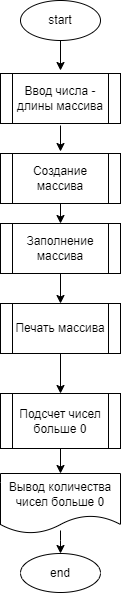

The diagram above was exported from draw.io. Its source (the exported page's mxGraphModel, read from the mxfile embedded in the PNG):
<mxGraphModel dx="490" dy="189" grid="1" gridSize="10" guides="1" tooltips="1" connect="1" arrows="1" fold="1" page="1" pageScale="1" pageWidth="850" pageHeight="1100" math="0" shadow="0">
  <root>
    <mxCell id="0" />
    <mxCell id="1" parent="0" />
    <mxCell id="50" value="" style="edgeStyle=orthogonalEdgeStyle;rounded=0;orthogonalLoop=1;jettySize=auto;html=1;" parent="1" source="51" edge="1">
      <mxGeometry relative="1" as="geometry">
        <mxPoint x="360" y="117" as="targetPoint" />
      </mxGeometry>
    </mxCell>
    <mxCell id="51" value="start" style="ellipse;whiteSpace=wrap;html=1;" parent="1" vertex="1">
      <mxGeometry x="320" y="47" width="80" height="40" as="geometry" />
    </mxCell>
    <mxCell id="52" value="" style="edgeStyle=orthogonalEdgeStyle;rounded=0;orthogonalLoop=1;jettySize=auto;html=1;" parent="1" edge="1">
      <mxGeometry relative="1" as="geometry">
        <mxPoint x="360" y="198" as="targetPoint" />
        <mxPoint x="360" y="172" as="sourcePoint" />
      </mxGeometry>
    </mxCell>
    <mxCell id="53" value="" style="edgeStyle=orthogonalEdgeStyle;rounded=0;orthogonalLoop=1;jettySize=auto;html=1;" parent="1" target="55" edge="1">
      <mxGeometry relative="1" as="geometry">
        <Array as="points">
          <mxPoint x="360" y="587" />
          <mxPoint x="360" y="587" />
        </Array>
        <mxPoint x="360" y="577" as="sourcePoint" />
      </mxGeometry>
    </mxCell>
    <mxCell id="55" value="end" style="ellipse;whiteSpace=wrap;html=1;" parent="1" vertex="1">
      <mxGeometry x="320" y="600" width="80" height="39" as="geometry" />
    </mxCell>
    <mxCell id="79" value="" style="edgeStyle=none;html=1;" parent="1" source="57" edge="1">
      <mxGeometry relative="1" as="geometry">
        <mxPoint x="360" y="520" as="targetPoint" />
      </mxGeometry>
    </mxCell>
    <mxCell id="57" value="Подсчет чисел больше 0" style="shape=process;whiteSpace=wrap;html=1;backgroundOutline=1;" parent="1" vertex="1">
      <mxGeometry x="300" y="440" width="120" height="55" as="geometry" />
    </mxCell>
    <mxCell id="58" value="Ввод числа - длины массива" style="shape=process;whiteSpace=wrap;html=1;backgroundOutline=1;" parent="1" vertex="1">
      <mxGeometry x="300" y="120" width="120" height="50" as="geometry" />
    </mxCell>
    <mxCell id="74" value="" style="edgeStyle=none;html=1;" parent="1" source="68" target="69" edge="1">
      <mxGeometry relative="1" as="geometry" />
    </mxCell>
    <mxCell id="68" value="Создание массива" style="shape=process;whiteSpace=wrap;html=1;backgroundOutline=1;" parent="1" vertex="1">
      <mxGeometry x="300" y="200" width="120" height="50" as="geometry" />
    </mxCell>
    <mxCell id="77" value="" style="edgeStyle=none;html=1;" parent="1" source="69" target="70" edge="1">
      <mxGeometry relative="1" as="geometry" />
    </mxCell>
    <mxCell id="69" value="Заполнение массива" style="shape=process;whiteSpace=wrap;html=1;backgroundOutline=1;" parent="1" vertex="1">
      <mxGeometry x="300" y="270" width="120" height="50" as="geometry" />
    </mxCell>
    <mxCell id="78" value="" style="edgeStyle=none;html=1;" parent="1" source="70" target="57" edge="1">
      <mxGeometry relative="1" as="geometry" />
    </mxCell>
    <mxCell id="70" value="Печать массива" style="shape=process;whiteSpace=wrap;html=1;backgroundOutline=1;" parent="1" vertex="1">
      <mxGeometry x="300" y="350" width="120" height="50" as="geometry" />
    </mxCell>
    <mxCell id="80" value="Вывод количества чисел больше 0" style="shape=document;whiteSpace=wrap;html=1;boundedLbl=1;" vertex="1" parent="1">
      <mxGeometry x="300" y="520" width="120" height="60" as="geometry" />
    </mxCell>
  </root>
</mxGraphModel>